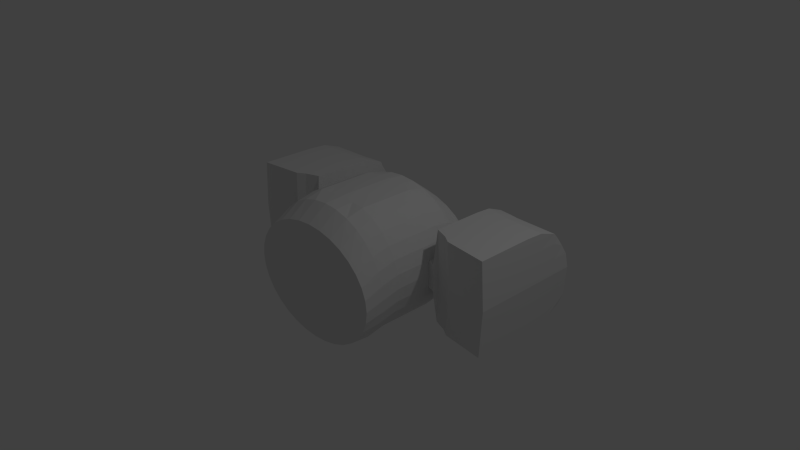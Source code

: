 # Source: armorTorso.blend  (saved by Blender 2.75.0; exported with 4.5.12 LTS)
import bpy
from mathutils import Matrix  # noqa: F401  (used for matrix-valued properties, if any)

bpy.ops.wm.read_factory_settings(use_empty=True)
scene = bpy.context.scene
scene.name = 'Scene'

# ---- collections
col_collection_1 = bpy.data.collections.new('Collection 1'); scene.collection.children.link(col_collection_1)

# ---- world
world_world = bpy.data.worlds.new('World'); scene.world = world_world
world_world.color = (0.05088, 0.05088, 0.05088)
world_world.use_sun_shadow = False
world_world.sun_shadow_jitter_overblur = 0.0
world_world.cycles.sampling_method = 'MANUAL'
world_world.cycles.sample_map_resolution = 256

# ---- cameras
cam_camera = bpy.data.cameras.new('Camera')
cam_camera.clip_end = 100.0
cam_camera.lens = 35.0
cam_camera.sensor_width = 32.0
cam_camera.sensor_height = 18.0
cam_camera.ortho_scale = 7.314
cam_camera.dof.focus_distance = 0.0
cam_camera.dof.aperture_fstop = 128.0

# ---- lights
light_lamp = bpy.data.lights.new('Lamp', 'POINT')
light_lamp.transmission_factor = 0.0
light_lamp.cutoff_distance = 30.0
light_lamp.energy = 100.0
light_lamp.shadow_buffer_clip_start = 1.001
light_lamp.shadow_soft_size = 0.1
light_lamp.shadow_maximum_resolution = 0.006
light_lamp.use_absolute_resolution = True
light_lamp.cycles.use_multiple_importance_sampling = False

# ---- meshes
me_cylinder = bpy.data.meshes.new('Cylinder')
me_cylinder.from_pydata([(0.0, -1.001, -0.7921), (0.0, 0.9987, -0.5853), (0.1951, -1.001, -0.7772), (0.1082, 0.9987, -0.5769), (0.3827, -1.001, -0.733), (0.2123, 0.9987, -0.5518), (0.5556, -1.001, -0.6611), (0.3082, 0.9987, -0.5111), (0.7071, -1.001, -0.5644), (0.3923, 0.9987, -0.4563), (0.8315, -1.001, -0.4466), (0.4612, 0.9987, -0.3895), (0.9239, -1.001, -0.3122), (0.5125, 0.9987, -0.3133), (0.9808, -1.001, -0.1663), (0.5441, 0.9987, -0.2306), (1.0, -1.001, -0.01466), (0.5547, 0.9987, -0.1447), (0.9808, -1.001, 0.137), (0.5441, 0.9987, -0.05869), (0.9239, -1.001, 0.2829), (0.5125, 0.9987, 0.02398), (0.8315, -1.001, 0.4173), (0.4612, 0.9987, 0.1002), (0.7071, -1.001, 0.5351), (0.3923, 0.9987, 0.1669), (0.5556, -1.001, 0.6318), (0.3082, 0.9987, 0.2217), (0.3827, -1.001, 0.7036), (0.2123, 0.9987, 0.2625), (0.1951, -1.001, 0.7479), (0.1082, 0.9987, 0.2875), (0.0, -1.001, 0.7628), (0.0, 0.9987, 0.296), (-0.1951, -1.001, 0.7479), (-0.1082, 0.9987, 0.2875), (-0.3827, -1.001, 0.7036), (-0.2123, 0.9987, 0.2625), (-0.5556, -1.001, 0.6318), (-0.3082, 0.9987, 0.2217), (-0.7071, -1.001, 0.5351), (-0.3923, 0.9987, 0.1669), (-0.8315, -1.001, 0.4173), (-0.4612, 0.9987, 0.1002), (-0.9239, -1.001, 0.2829), (-0.5125, 0.9987, 0.02398), (-0.9808, -1.001, 0.137), (-0.5441, 0.9987, -0.05869), (-1.0, -1.001, -0.01466), (-0.5547, 0.9987, -0.1447), (-0.9808, -1.001, -0.1663), (-0.5441, 0.9987, -0.2306), (-0.9239, -1.001, -0.3122), (-0.5125, 0.9987, -0.3133), (-0.8315, -1.001, -0.4466), (-0.4612, 0.9987, -0.3895), (-0.7071, -1.001, -0.5644), (-0.3923, 0.9987, -0.4563), (-0.5556, -1.001, -0.6611), (-0.3082, 0.9987, -0.5111), (-0.3827, -1.001, -0.733), (-0.2123, 0.9987, -0.5518), (-0.1951, -1.001, -0.7772), (-0.1082, 0.9987, -0.5769), (0.0, -0.7402, -0.8535), (0.0, -0.4902, -0.8054), (0.0, -0.2402, -0.8054), (0.0, 0.009817, -0.8054), (0.0, 0.2598, -0.8054), (0.0, 0.5098, -0.7434), (0.0, 0.7598, -0.7078), (0.1951, 0.7598, -0.6938), (0.1951, 0.5098, -0.7271), (0.1951, 0.2598, -0.7879), (0.1951, 0.009817, -0.7879), (0.1951, -0.2402, -0.7879), (0.1951, -0.4902, -0.7879), (0.1951, -0.7402, -0.8361), (0.3827, 0.7598, -0.6523), (0.3827, 0.5098, -0.6789), (0.3827, 0.2598, -0.7362), (0.3827, 0.009817, -0.7362), (0.3827, -0.2402, -0.7362), (0.3827, -0.4902, -0.7362), (0.3827, -0.7402, -0.7847), (0.5556, 0.7598, -0.5849), (0.5556, 0.5098, -0.6007), (0.5556, 0.2598, -0.6522), (0.5556, 0.009817, -0.6522), (0.5556, -0.2402, -0.6522), (0.5556, -0.4902, -0.6522), (0.5556, -0.7402, -0.7012), (0.7071, 0.7598, -0.4941), (0.7071, 0.5098, -0.4954), (0.7071, 0.2598, -0.5392), (0.7071, 0.009817, -0.5392), (0.7071, -0.2402, -0.5392), (0.7071, -0.4902, -0.5392), (0.7071, -0.7402, -0.5888), (0.8315, 0.7598, -0.3836), (0.8315, 0.5098, -0.3671), (0.8315, 0.2598, -0.4016), (0.8315, 0.009817, -0.4016), (0.8315, -0.2402, -0.4016), (0.8315, -0.4902, -0.4016), (0.8315, -0.7402, -0.4519), (0.9239, 0.7598, -0.2574), (0.9239, 0.5098, -0.2208), (0.9239, 0.2598, -0.2445), (0.9239, 0.009817, -0.2445), (0.9239, -0.2402, -0.2445), (0.9239, -0.4902, -0.2445), (0.9239, -0.7402, -0.2957), (0.9808, 0.7598, -0.1205), (0.9808, 0.5098, -0.06196), (0.9808, 0.2598, -0.07405), (0.9808, 0.009817, -0.07405), (0.9808, -0.2402, -0.07405), (0.9808, -0.4902, -0.07405), (0.9808, -0.7402, -0.1262), (1.0, 0.7598, 0.0218), (1.0, 0.5098, 0.1032), (1.0, 0.009817, 0.1032), (1.0, -0.2402, 0.1032), (1.0, -0.4902, 0.1032), (1.0, -0.7402, 0.05004), (0.9808, 0.7598, 0.1641), (0.9808, 0.5098, 0.2684), (0.9808, 0.2598, 0.2805), (0.9808, 0.009817, 0.2805), (0.9808, -0.2402, 0.2805), (0.9808, -0.4902, 0.2805), (0.9808, -0.7402, 0.2263), (0.9239, 0.7598, 0.301), (0.9239, 0.5098, 0.4272), (0.9239, 0.2598, 0.4509), (0.9239, 0.009817, 0.4509), (0.9239, -0.2402, 0.4509), (0.9239, -0.4902, 0.4509), (0.9239, -0.7402, 0.3958), (0.8315, 0.7598, 0.4272), (0.8315, 0.5098, 0.5735), (0.8315, 0.2598, 0.608), (0.8315, 0.009817, 0.608), (0.8315, -0.2402, 0.608), (0.8315, -0.4902, 0.608), (0.8315, -0.7402, 0.552), (0.7071, 0.7598, 0.5377), (0.7071, 0.5098, 0.7018), (0.7071, 0.2598, 0.7457), (0.7071, 0.009817, 0.7457), (0.7071, -0.2402, 0.7457), (0.7071, -0.4902, 0.7457), (0.7071, -0.7402, 0.6889), (0.5556, 0.7598, 0.6285), (0.5556, 0.5098, 0.8071), (0.5556, 0.2598, 0.8586), (0.5556, 0.009817, 0.8586), (0.5556, -0.2402, 0.8586), (0.5556, -0.4902, 0.8586), (0.5556, -0.7402, 0.8013), (0.3827, 0.7598, 0.6959), (0.3827, 0.5098, 0.8853), (0.3827, 0.2598, 0.9426), (0.3827, 0.009817, 0.9426), (0.3827, -0.2402, 0.9426), (0.3827, -0.4902, 0.9426), (0.3827, -0.7402, 0.8848), (0.1951, 0.7598, 0.7374), (0.1951, 0.5098, 0.9335), (0.1951, 0.2598, 0.9609), (0.1951, 0.009817, 0.9609), (0.1951, -0.2402, 0.9609), (0.1951, -0.4902, 0.9543), (0.1951, -0.7402, 0.9362), (0.0, 0.7598, 0.7514), (0.0, 0.5098, 0.9498), (0.0, 0.2598, 0.9784), (0.0, 0.009817, 0.9784), (0.0, -0.2402, 0.9784), (0.0, -0.4902, 0.9717), (0.0, -0.7402, 0.9536), (-0.1951, 0.7598, 0.7374), (-0.1951, 0.5098, 0.9335), (-0.1951, 0.2598, 0.9609), (-0.1951, 0.009817, 0.9609), (-0.1951, -0.2402, 0.9609), (-0.1951, -0.4902, 0.9543), (-0.1951, -0.7402, 0.9362), (-0.3827, 0.7598, 0.6959), (-0.3827, 0.5098, 0.8853), (-0.3827, 0.2598, 0.9426), (-0.3827, 0.009817, 0.9426), (-0.3827, -0.2402, 0.9426), (-0.3827, -0.4902, 0.9426), (-0.3827, -0.7402, 0.8848), (-0.5556, 0.7598, 0.6285), (-0.5556, 0.5098, 0.8071), (-0.5556, 0.2598, 0.8586), (-0.5556, 0.009817, 0.8586), (-0.5556, -0.2402, 0.8586), (-0.5556, -0.4902, 0.8586), (-0.5556, -0.7402, 0.8013), (-0.7071, 0.7598, 0.5377), (-0.7071, 0.5098, 0.7018), (-0.7071, 0.2598, 0.7457), (-0.7071, 0.009817, 0.7457), (-0.7071, -0.2402, 0.7457), (-0.7071, -0.4902, 0.7457), (-0.7071, -0.7402, 0.6889), (-0.8315, 0.7598, 0.4272), (-0.8315, 0.5098, 0.5735), (-0.8315, 0.2598, 0.608), (-0.8315, 0.009817, 0.608), (-0.8315, -0.2402, 0.608), (-0.8315, -0.4902, 0.608), (-0.8315, -0.7402, 0.552), (-0.9239, 0.7598, 0.301), (-0.9239, 0.5098, 0.4272), (-0.9239, 0.2598, 0.4509), (-0.9239, 0.009817, 0.4509), (-0.9239, -0.2402, 0.4509), (-0.9239, -0.4902, 0.4509), (-0.9239, -0.7402, 0.3958), (-0.9808, 0.7598, 0.1641), (-0.9808, 0.5098, 0.2684), (-0.9808, 0.2598, 0.2805), (-0.9808, 0.009817, 0.2805), (-0.9808, -0.2402, 0.2805), (-0.9808, -0.4902, 0.2805), (-0.9808, -0.7402, 0.2263), (-1.0, 0.7598, 0.0218), (-1.0, 0.5098, 0.1032), (-1.0, 0.009817, 0.1032), (-1.0, -0.2402, 0.1032), (-1.0, -0.4902, 0.1032), (-1.0, -0.7402, 0.05004), (-0.9808, 0.7598, -0.1205), (-0.9808, 0.5098, -0.06196), (-0.9808, 0.2598, -0.07405), (-0.9808, 0.009817, -0.07405), (-0.9808, -0.2402, -0.07405), (-0.9808, -0.4902, -0.07405), (-0.9808, -0.7402, -0.1262), (-0.9239, 0.7598, -0.2574), (-0.9239, 0.5098, -0.2208), (-0.9239, 0.2598, -0.2445), (-0.9239, 0.009817, -0.2445), (-0.9239, -0.2402, -0.2445), (-0.9239, -0.4902, -0.2445), (-0.9239, -0.7402, -0.2957), (-0.8315, 0.7598, -0.3836), (-0.8315, 0.5098, -0.3671), (-0.8315, 0.2598, -0.4016), (-0.8315, 0.009817, -0.4016), (-0.8315, -0.2402, -0.4016), (-0.8315, -0.4902, -0.4016), (-0.8315, -0.7402, -0.4519), (-0.7071, 0.7598, -0.4941), (-0.7071, 0.5098, -0.4954), (-0.7071, 0.2598, -0.5392), (-0.7071, 0.009817, -0.5392), (-0.7071, -0.2402, -0.5392), (-0.7071, -0.4902, -0.5392), (-0.7071, -0.7402, -0.5888), (-0.5556, 0.7598, -0.5849), (-0.5556, 0.5098, -0.6007), (-0.5556, 0.2598, -0.6522), (-0.5556, 0.009817, -0.6522), (-0.5556, -0.2402, -0.6522), (-0.5556, -0.4902, -0.6522), (-0.5556, -0.7402, -0.7012), (-0.3827, 0.7598, -0.6523), (-0.3827, 0.5098, -0.6789), (-0.3827, 0.2598, -0.7362), (-0.3827, 0.009817, -0.7362), (-0.3827, -0.2402, -0.7362), (-0.3827, -0.4902, -0.7362), (-0.3827, -0.7402, -0.7847), (-0.1951, 0.7598, -0.6938), (-0.1951, 0.5098, -0.7271), (-0.1951, 0.2598, -0.7879), (-0.1951, 0.009817, -0.7879), (-0.1951, -0.2402, -0.7879), (-0.1951, -0.4902, -0.7879), (-0.1951, -0.7402, -0.8361), (-0.01686, -0.1096, 1.003), (0.07868, -0.1133, 0.992), (0.9808, 0.5098, -0.06196), (0.9808, 0.2598, -0.07405), (0.9808, 0.009817, -0.07405), (1.0, 0.5098, 0.1032), (1.0, 0.009817, 0.1032), (0.9808, 0.5098, 0.2684), (0.9808, 0.2598, 0.2805), (0.9808, 0.009817, 0.2805), (-0.9808, 0.5098, 0.2684), (-0.9808, 0.2598, 0.2805), (-0.9808, 0.009817, 0.2805), (-1.0, 0.5098, 0.1032), (-1.0, 0.009817, 0.1032), (-0.9808, 0.5098, -0.06196), (-0.9808, 0.2598, -0.07405), (-0.9808, 0.009817, -0.07405), (1.996, 1.28, -0.4064), (1.996, 0.5898, -0.5242), (1.996, -0.1819, -0.5212), (2.036, 1.36, 0.1038), (2.036, 0.5882, 0.1068), (2.036, -0.1836, 0.1098), (1.996, 1.166, 0.5543), (1.996, 0.5865, 0.7378), (1.996, -0.1852, 0.7408), (-1.996, 1.166, 0.5543), (-1.996, 0.5865, 0.7378), (-1.996, -0.1852, 0.7408), (-2.036, 1.36, 0.1038), (-2.036, 0.5882, 0.1068), (-2.036, -0.1836, 0.1098), (-1.996, 1.28, -0.4064), (-1.996, 0.5898, -0.5242), (-1.996, -0.1819, -0.5212), (-1.408, 1.171, 0.5544), (-1.301, 1.176, 0.5545), (-1.114, 1.181, 0.5546), (-1.088, 0.5078, 0.2683), (-1.109, 0.5078, 0.1032), (-1.138, 1.375, 0.1041), (-1.327, 1.37, 0.104), (-1.436, 1.365, 0.1039), (-1.408, 0.6246, 0.7378), (-1.301, 0.6628, 0.7377), (-1.114, 0.7009, 0.7377), (-1.088, 0.2441, 0.2804), (-1.408, -0.114, 0.7407), (-1.301, -0.04269, 0.7405), (-1.114, 0.0286, 0.7403), (-1.088, -0.01959, 0.2804), (-1.088, 0.2441, -0.07408), (-1.114, 0.7042, -0.5243), (-1.301, 0.6661, -0.5243), (-1.408, 0.628, -0.5242), (-1.408, 1.285, -0.4063), (-1.301, 1.29, -0.4062), (-1.114, 1.295, -0.4062), (-1.088, 0.5078, -0.06198), (-1.088, -0.01959, -0.07408), (-1.114, 0.03194, -0.5217), (-1.301, -0.03934, -0.5216), (-1.408, -0.1106, -0.5214), (-1.109, -0.01959, 0.1032), (-1.138, 0.03027, 0.1093), (-1.327, -0.04101, 0.1095), (-1.436, -0.1123, 0.1096), (1.408, 1.171, 0.5544), (1.301, 1.176, 0.5545), (1.114, 1.181, 0.5546), (1.088, 0.5078, 0.2683), (1.088, 0.2441, 0.2804), (1.114, 0.7009, 0.7377), (1.301, 0.6628, 0.7377), (1.408, 0.6246, 0.7378), (1.109, -0.01959, 0.1032), (1.138, 0.03027, 0.1093), (1.327, -0.04101, 0.1095), (1.436, -0.1123, 0.1096), (1.408, -0.114, 0.7407), (1.301, -0.04269, 0.7405), (1.114, 0.0286, 0.7403), (1.088, -0.01959, 0.2804), (1.436, 1.365, 0.1039), (1.327, 1.37, 0.104), (1.138, 1.375, 0.1041), (1.109, 0.5078, 0.1032), (1.088, -0.01959, -0.07408), (1.114, 0.03194, -0.5217), (1.301, -0.03934, -0.5216), (1.408, -0.1106, -0.5214), (1.408, 1.285, -0.4063), (1.301, 1.29, -0.4062), (1.114, 1.295, -0.4062), (1.088, 0.5078, -0.06198), (1.408, 0.628, -0.5242), (1.301, 0.6661, -0.5243), (1.114, 0.7042, -0.5243), (1.088, 0.2441, -0.07408), (0.0, 0.09315, -0.8054), (0.0, 0.1765, -0.8054), (0.1951, 0.1765, -0.7879), (0.1951, 0.09315, -0.7879), (0.3827, 0.1765, -0.7362), (0.3827, 0.09315, -0.7362), (0.5556, 0.1765, -0.6522), (0.5556, 0.09315, -0.6522), (0.7071, 0.1765, -0.5392), (0.7071, 0.09315, -0.5392), (0.8315, 0.1765, -0.4016), (0.8315, 0.09315, -0.4016), (0.9239, 0.1765, -0.2445), (0.9239, 0.09315, -0.2445), (0.9808, 0.1765, -0.07405), (0.9808, 0.09315, -0.07405), (0.9808, 0.1765, 0.2805), (0.9808, 0.09315, 0.2805), (0.9239, 0.1765, 0.4509), (0.9239, 0.09315, 0.4509), (0.8315, 0.1765, 0.608), (0.8315, 0.09315, 0.608), (0.7071, 0.1765, 0.7457), (0.7071, 0.09315, 0.7457), (0.5556, 0.1765, 0.8586), (0.5556, 0.09315, 0.8586), (0.3827, 0.1765, 0.9426), (0.3827, 0.09315, 0.9426), (0.1951, 0.1765, 0.9609), (0.1951, 0.09315, 0.9609), (0.0, 0.1765, 0.9784), (0.0, 0.09315, 0.9784), (-0.1951, 0.1765, 0.9609), (-0.1951, 0.09315, 0.9609), (-0.3827, 0.1765, 0.9426), (-0.3827, 0.09315, 0.9426), (-0.5556, 0.1765, 0.8586), (-0.5556, 0.09315, 0.8586), (-0.7071, 0.1765, 0.7457), (-0.7071, 0.09315, 0.7457), (-0.8315, 0.1765, 0.608), (-0.8315, 0.09315, 0.608), (-0.9239, 0.1765, 0.4509), (-0.9239, 0.09315, 0.4509), (-0.9808, 0.1765, 0.2805), (-0.9808, 0.09315, 0.2805), (-0.9808, 0.1765, -0.07405), (-0.9808, 0.09315, -0.07405), (-0.9239, 0.1765, -0.2445), (-0.9239, 0.09315, -0.2445), (-0.8315, 0.1765, -0.4016), (-0.8315, 0.09315, -0.4016), (-0.7071, 0.1765, -0.5392), (-0.7071, 0.09315, -0.5392), (-0.5556, 0.1765, -0.6522), (-0.5556, 0.09315, -0.6522), (-0.3827, 0.1765, -0.7362), (-0.3827, 0.09315, -0.7362), (-0.1951, 0.1765, -0.7879), (-0.1951, 0.09315, -0.7879), (0.9808, 0.1765, -0.07405), (0.9808, 0.09315, -0.07405), (0.9808, 0.1765, 0.2805), (0.9808, 0.09315, 0.2805), (-0.9808, 0.1765, 0.2805), (-0.9808, 0.09315, 0.2805), (-0.9808, 0.1765, -0.07405), (-0.9808, 0.09315, -0.07405), (1.996, 0.3326, -0.5232), (1.996, 0.07535, -0.5222), (2.036, 0.3309, 0.1078), (2.036, 0.07367, 0.1088), (1.996, 0.3293, 0.7388), (1.996, 0.072, 0.7398), (-1.996, 0.3293, 0.7388), (-1.996, 0.072, 0.7398), (-2.036, 0.3309, 0.1078), (-2.036, 0.07367, 0.1088), (-1.996, 0.3326, -0.5232), (-1.996, 0.07535, -0.5222), (-1.088, 0.0683, -0.07408), (-1.088, 0.1562, -0.07408), (-1.114, 0.256, -0.5226), (-1.114, 0.4801, -0.5235), (-1.301, 0.1958, -0.5225), (-1.301, 0.4309, -0.5234), (-1.408, 0.1356, -0.5223), (-1.408, 0.3818, -0.5233), (-1.088, 0.1562, 0.2804), (-1.088, 0.0683, 0.2804), (-1.114, 0.4768, 0.7386), (-1.114, 0.2527, 0.7394), (-1.301, 0.4276, 0.7387), (-1.301, 0.1925, 0.7396), (-1.408, 0.3784, 0.7387), (-1.408, 0.1322, 0.7397), (1.088, 0.1562, -0.07408), (1.088, 0.0683, -0.07408), (1.114, 0.4801, -0.5235), (1.114, 0.256, -0.5226), (1.301, 0.4309, -0.5234), (1.301, 0.1958, -0.5225), (1.408, 0.3818, -0.5233), (1.408, 0.1356, -0.5223), (1.088, 0.0683, 0.2804), (1.088, 0.1562, 0.2804), (1.114, 0.2527, 0.7394), (1.114, 0.4768, 0.7386), (1.301, 0.1925, 0.7396), (1.301, 0.4276, 0.7387), (1.408, 0.1322, 0.7397), (1.408, 0.3784, 0.7387), (0.0, 0.3428, -0.7848), (0.0, 0.4261, -0.7641), (0.1951, 0.4261, -0.7475), (0.1951, 0.3428, -0.7677), (0.3827, 0.4261, -0.6981), (0.3827, 0.3428, -0.7172), (0.5556, 0.4261, -0.6179), (0.5556, 0.3428, -0.6351), (0.7071, 0.4261, -0.5101), (0.7071, 0.3428, -0.5247), (0.8315, 0.4261, -0.3787), (0.8315, 0.3428, -0.3901), (0.9239, 0.4261, -0.2287), (0.9239, 0.3428, -0.2366), (0.9808, 0.4261, -0.066), (0.9808, 0.3428, -0.07004), (0.9808, 0.4261, 0.2724), (0.9808, 0.3428, 0.2764), (0.9239, 0.4261, 0.4351), (0.9239, 0.3428, 0.443), (0.8315, 0.4261, 0.5851), (0.8315, 0.3428, 0.5965), (0.7071, 0.4261, 0.7165), (0.7071, 0.3428, 0.7311), (0.5556, 0.4261, 0.8244), (0.5556, 0.3428, 0.8415), (0.3827, 0.4261, 0.9045), (0.3827, 0.3428, 0.9236), (0.1951, 0.4261, 0.9427), (0.1951, 0.3428, 0.9518), (0.0, 0.4261, 0.9593), (0.0, 0.3428, 0.9689), (-0.1951, 0.4261, 0.9427), (-0.1951, 0.3428, 0.9518), (-0.3827, 0.4261, 0.9045), (-0.3827, 0.3428, 0.9236), (-0.5556, 0.4261, 0.8244), (-0.5556, 0.3428, 0.8415), (-0.7071, 0.4261, 0.7165), (-0.7071, 0.3428, 0.7311), (-0.8315, 0.4261, 0.5851), (-0.8315, 0.3428, 0.5965), (-0.9239, 0.4261, 0.4351), (-0.9239, 0.3428, 0.443), (-0.9808, 0.4261, 0.2724), (-0.9808, 0.3428, 0.2764), (-0.9808, 0.4261, -0.066), (-0.9808, 0.3428, -0.07004), (-0.9239, 0.4261, -0.2287), (-0.9239, 0.3428, -0.2366), (-0.8315, 0.4261, -0.3787), (-0.8315, 0.3428, -0.3901), (-0.7071, 0.4261, -0.5101), (-0.7071, 0.3428, -0.5247), (-0.5556, 0.4261, -0.6179), (-0.5556, 0.3428, -0.6351), (-0.3827, 0.4261, -0.6981), (-0.3827, 0.3428, -0.7172), (-0.1951, 0.4261, -0.7475), (-0.1951, 0.3428, -0.7677), (0.9808, 0.4261, -0.066), (0.9808, 0.3428, -0.07004), (0.9808, 0.4261, 0.2724), (0.9808, 0.3428, 0.2764), (-0.9808, 0.4261, 0.2724), (-0.9808, 0.3428, 0.2764), (-0.9808, 0.4261, -0.066), (-0.9808, 0.3428, -0.07004), (1.996, 1.103, -0.4976), (1.996, 0.846, -0.5109), (2.036, 1.102, 0.1048), (2.036, 0.8443, 0.1058), (1.996, 1.101, 0.6292), (1.996, 0.8427, 0.7226), (-1.996, 1.101, 0.6292), (-1.996, 0.8427, 0.7226), (-2.036, 1.102, 0.1048), (-2.036, 0.8443, 0.1058), (-1.996, 1.103, -0.4976), (-1.996, 0.846, -0.5109), (-1.088, 0.3316, -0.07006), (-1.088, 0.4195, -0.06603), (-1.114, 0.9273, -0.5109), (-1.114, 1.151, -0.4974), (-1.301, 0.9002, -0.5109), (-1.301, 1.135, -0.4975), (-1.408, 0.8731, -0.5109), (-1.408, 1.119, -0.4975), (-1.088, 0.4195, 0.2724), (-1.088, 0.3316, 0.2764), (-1.114, 1.149, 0.6293), (-1.114, 0.9241, 0.7225), (-1.301, 1.133, 0.6293), (-1.301, 0.8969, 0.7225), (-1.408, 1.117, 0.6293), (-1.408, 0.8698, 0.7225), (1.088, 0.4195, -0.06603), (1.088, 0.3316, -0.07006), (1.114, 1.151, -0.4974), (1.114, 0.9273, -0.5109), (1.301, 1.135, -0.4975), (1.301, 0.9002, -0.5109), (1.408, 1.119, -0.4975), (1.408, 0.8731, -0.5109), (1.088, 0.3316, 0.2764), (1.088, 0.4195, 0.2724), (1.114, 0.9241, 0.7225), (1.114, 1.149, 0.6293), (1.301, 0.8969, 0.7225), (1.301, 1.133, 0.6293), (1.408, 0.8698, 0.7225), (1.408, 1.117, 0.6293), (-0.9872, -1.001, 0.08646), (-0.9936, -1.001, 0.0359), (-0.9872, -0.7402, 0.1676), (-0.9936, -0.7402, 0.1088), (-0.9872, -0.4902, 0.2214), (-0.9936, -0.4902, 0.1623), (-0.9872, -0.2402, 0.2214), (-0.9936, -0.2402, 0.1623), (-0.9872, 0.009817, 0.2214), (-0.9936, 0.009817, 0.1623), (-0.9872, 0.5098, 0.2133), (-0.9936, 0.5098, 0.1583), (-0.9872, 0.009817, 0.2214), (-0.9936, 0.009817, 0.1623), (-0.9872, 0.5098, 0.2133), (-0.9936, 0.5098, 0.1583), (-2.009, -0.1847, 0.5305), (-2.022, -0.1841, 0.3202), (-2.009, 0.5871, 0.5275), (-2.022, 0.5876, 0.3172), (-2.009, 1.251, 0.4257), (-2.022, 1.324, 0.2995), (-1.095, -0.01959, 0.2213), (-1.102, -0.01959, 0.1623), (-1.122, 0.02915, 0.53), (-1.13, 0.02971, 0.3196), (-1.31, -0.04213, 0.5301), (-1.318, -0.04157, 0.3198), (-1.417, -0.1134, 0.5303), (-1.426, -0.1129, 0.32), (-1.102, 0.5078, 0.1582), (-1.095, 0.5078, 0.2133), (-1.13, 1.339, 0.2998), (-1.122, 1.266, 0.4259), (-1.318, 1.334, 0.2997), (-1.31, 1.261, 0.4259), (-1.426, 1.329, 0.2996), (-1.417, 1.256, 0.4258), (-2.009, 0.07256, 0.5295), (-2.022, 0.07312, 0.3192), (-2.009, 0.3298, 0.5285), (-2.022, 0.3304, 0.3182), (-2.009, 0.8433, 0.517), (-2.022, 0.8438, 0.3114), (-2.009, 1.101, 0.5064), (-2.022, 1.101, 0.3056), (-0.9936, -1.001, -0.06528), (-0.9872, -1.001, -0.1158), (-0.9936, -0.7402, -0.008781), (-0.9872, -0.7402, -0.06754), (-0.9936, -0.4902, 0.04405), (-0.9872, -0.4902, -0.01504), (-0.9936, -0.2402, 0.04405), (-0.9872, -0.2402, -0.01504), (-0.9936, 0.009817, 0.04405), (-0.9872, 0.009817, -0.01504), (-0.9936, 0.5098, 0.04808), (-0.9872, 0.5098, -0.006968), (-0.9936, 0.009817, 0.04405), (-0.9872, 0.009817, -0.01504), (-0.9936, 0.5098, 0.04808), (-0.9872, 0.5098, -0.006968), (-2.022, -0.183, -0.1008), (-2.009, -0.1825, -0.3111), (-2.022, 0.5887, -0.1038), (-2.009, 0.5893, -0.3141), (-2.022, 1.36, -0.0924), (-2.009, 1.361, -0.2884), (-1.095, 0.5078, -0.006996), (-1.102, 0.5078, 0.04806), (-1.122, 1.376, -0.2881), (-1.13, 1.375, -0.09216), (-1.31, 1.371, -0.2882), (-1.318, 1.37, -0.09224), (-1.417, 1.366, -0.2883), (-1.426, 1.365, -0.09232), (-1.102, -0.01959, 0.04402), (-1.095, -0.01959, -0.01506), (-1.13, 0.03082, -0.1013), (-1.122, 0.03138, -0.3116), (-1.318, -0.04046, -0.1011), (-1.31, -0.0399, -0.3115), (-1.426, -0.1117, -0.1009), (-1.417, -0.1112, -0.3113), (-2.022, 0.07423, -0.1018), (-2.009, 0.07479, -0.3121), (-2.022, 0.3315, -0.1028), (-2.009, 0.332, -0.3131), (-2.022, 0.8449, -0.09999), (-2.009, 0.8454, -0.3056), (-2.022, 1.102, -0.0962), (-2.009, 1.103, -0.297), (0.9872, -1.001, -0.1158), (0.9936, -1.001, -0.06528), (0.9872, -0.7402, -0.06754), (0.9936, -0.7402, -0.008781), (0.9872, -0.4902, -0.01504), (0.9936, -0.4902, 0.04405), (0.9872, -0.2402, -0.01504), (0.9936, -0.2402, 0.04405), (0.9872, 0.009817, -0.01504), (0.9936, 0.009817, 0.04405), (0.9872, 0.5098, -0.006968), (0.9936, 0.5098, 0.04808), (0.9872, 0.009817, -0.01504), (0.9936, 0.009817, 0.04405), (0.9872, 0.5098, -0.006968), (0.9936, 0.5098, 0.04808), (2.009, -0.1825, -0.3111), (2.022, -0.183, -0.1008), (2.009, 0.5893, -0.3141), (2.022, 0.5887, -0.1038), (2.009, 1.361, -0.2884), (2.022, 1.36, -0.0924), (1.102, 0.5078, 0.04806), (1.095, 0.5078, -0.006996), (1.13, 1.375, -0.09216), (1.122, 1.376, -0.2881), (1.318, 1.37, -0.09224), (1.31, 1.371, -0.2882), (1.426, 1.365, -0.09232), (1.417, 1.366, -0.2883), (1.095, -0.01959, -0.01506), (1.102, -0.01959, 0.04402), (1.122, 0.03138, -0.3116), (1.13, 0.03082, -0.1013), (1.31, -0.0399, -0.3115), (1.318, -0.04046, -0.1011), (1.417, -0.1112, -0.3113), (1.426, -0.1117, -0.1009), (2.009, 0.07479, -0.3121), (2.022, 0.07423, -0.1018), (2.009, 0.332, -0.3131), (2.022, 0.3315, -0.1028), (2.009, 0.8454, -0.3056), (2.022, 0.8449, -0.09999), (2.009, 1.103, -0.297), (2.022, 1.102, -0.0962), (0.9936, -1.001, 0.0359), (0.9872, -1.001, 0.08646), (0.9936, -0.7402, 0.1088), (0.9872, -0.7402, 0.1676), (0.9936, -0.4902, 0.1623), (0.9872, -0.4902, 0.2214), (0.9936, -0.2402, 0.1623), (0.9872, -0.2402, 0.2214), (0.9936, 0.009817, 0.1623), (0.9872, 0.009817, 0.2214), (0.9936, 0.5098, 0.1583), (0.9872, 0.5098, 0.2133), (0.9936, 0.009817, 0.1623), (0.9872, 0.009817, 0.2214), (0.9936, 0.5098, 0.1583), (0.9872, 0.5098, 0.2133), (2.022, -0.1841, 0.3202), (2.009, -0.1847, 0.5305), (2.022, 0.5876, 0.3172), (2.009, 0.5871, 0.5275), (2.022, 1.324, 0.2995), (2.009, 1.251, 0.4257), (1.102, -0.01959, 0.1623), (1.095, -0.01959, 0.2213), (1.13, 0.02971, 0.3196), (1.122, 0.02915, 0.53), (1.318, -0.04157, 0.3198), (1.31, -0.04213, 0.5301), (1.426, -0.1129, 0.32), (1.417, -0.1134, 0.5303), (1.095, 0.5078, 0.2133), (1.102, 0.5078, 0.1582), (1.122, 1.266, 0.4259), (1.13, 1.339, 0.2998), (1.31, 1.261, 0.4259), (1.318, 1.334, 0.2997), (1.417, 1.256, 0.4258), (1.426, 1.329, 0.2996), (2.022, 0.07312, 0.3192), (2.009, 0.07256, 0.5295), (2.022, 0.3304, 0.3182), (2.009, 0.3298, 0.5285), (2.022, 0.8438, 0.3114), (2.009, 0.8433, 0.517), (2.022, 1.101, 0.3056), (2.009, 1.101, 0.5064)], [(120, 291), (231, 299)], [(70, 1, 3, 71), (71, 3, 5, 78), (78, 5, 7, 85), (85, 7, 9, 92), (92, 9, 11, 99), (99, 11, 13, 106), (106, 13, 15, 113), (113, 15, 17, 120), (120, 17, 19, 126), (126, 19, 21, 133), (133, 21, 23, 140), (140, 23, 25, 147), (147, 25, 27, 154), (154, 27, 29, 161), (161, 29, 31, 168), (168, 31, 33, 175), (175, 33, 35, 182), (182, 35, 37, 189), (189, 37, 39, 196), (196, 39, 41, 203), (203, 41, 43, 210), (210, 43, 45, 217), (217, 45, 47, 224), (224, 47, 49, 231), (231, 49, 51, 237), (237, 51, 53, 244), (244, 53, 55, 251), (251, 55, 57, 258), (258, 57, 59, 265), (265, 59, 61, 272), (3, 1, 63, 61, 59, 57, 55, 53, 51, 49, 47, 45, 43, 41, 39, 37, 35, 33, 31, 29, 27, 25, 23, 21, 19, 17, 15, 13, 11, 9, 7, 5), (279, 63, 1, 70), (272, 61, 63, 279), (0, 2, 4, 6, 8, 10, 12, 14, 702, 703, 16, 748, 749, 18, 20, 22, 24, 26, 28, 30, 32, 34, 36, 38, 40, 42, 44, 46, 610, 611, 48, 656, 657, 50, 52, 54, 56, 58, 60, 62), (60, 278, 285, 62), (278, 277, 284, 285), (277, 276, 283, 284), (276, 275, 282, 283), (442, 274, 281, 444), (554, 273, 280, 556), (273, 272, 279, 280), (62, 285, 64, 0), (285, 284, 65, 64), (284, 283, 66, 65), (283, 282, 67, 66), (444, 281, 68, 387), (556, 280, 69, 499), (280, 279, 70, 69), (58, 271, 278, 60), (271, 270, 277, 278), (270, 269, 276, 277), (269, 268, 275, 276), (440, 267, 274, 442), (552, 266, 273, 554), (266, 265, 272, 273), (56, 264, 271, 58), (264, 263, 270, 271), (263, 262, 269, 270), (262, 261, 268, 269), (438, 260, 267, 440), (550, 259, 266, 552), (259, 258, 265, 266), (54, 257, 264, 56), (257, 256, 263, 264), (256, 255, 262, 263), (255, 254, 261, 262), (436, 253, 260, 438), (548, 252, 259, 550), (252, 251, 258, 259), (52, 250, 257, 54), (250, 249, 256, 257), (249, 248, 255, 256), (248, 247, 254, 255), (434, 246, 253, 436), (546, 245, 252, 548), (245, 244, 251, 252), (50, 243, 250, 52), (243, 242, 249, 250), (242, 241, 248, 249), (241, 240, 247, 248), (432, 239, 246, 434), (544, 238, 245, 546), (238, 237, 244, 245), (657, 659, 243, 50), (659, 661, 242, 243), (661, 663, 241, 242), (663, 665, 240, 241), (756, 122, 292, 760), (710, 116, 290, 714), (784, 354, 310, 769), (611, 613, 236, 48), (613, 615, 235, 236), (615, 617, 234, 235), (617, 619, 233, 234), (664, 233, 300, 668), (618, 227, 298, 622), (592, 322, 313, 572), (44, 223, 230, 46), (223, 222, 229, 230), (222, 221, 228, 229), (221, 220, 227, 228), (428, 219, 226, 430), (540, 218, 225, 542), (218, 217, 224, 225), (42, 216, 223, 44), (216, 215, 222, 223), (215, 214, 221, 222), (214, 213, 220, 221), (426, 212, 219, 428), (538, 211, 218, 540), (211, 210, 217, 218), (40, 209, 216, 42), (209, 208, 215, 216), (208, 207, 214, 215), (207, 206, 213, 214), (424, 205, 212, 426), (536, 204, 211, 538), (204, 203, 210, 211), (38, 202, 209, 40), (202, 201, 208, 209), (201, 200, 207, 208), (200, 199, 206, 207), (422, 198, 205, 424), (534, 197, 204, 536), (197, 196, 203, 204), (36, 195, 202, 38), (195, 194, 201, 202), (194, 193, 200, 201), (193, 192, 199, 200), (420, 191, 198, 422), (532, 190, 197, 534), (190, 189, 196, 197), (34, 188, 195, 36), (188, 187, 194, 195), (187, 186, 193, 194), (186, 185, 192, 193), (418, 184, 191, 420), (530, 183, 190, 532), (183, 182, 189, 190), (32, 181, 188, 34), (181, 180, 187, 188), (180, 179, 186, 187), (179, 178, 185, 186), (416, 177, 184, 418), (528, 176, 183, 530), (176, 175, 182, 183), (30, 174, 181, 32), (174, 173, 180, 181), (173, 172, 179, 180), (172, 171, 178, 179), (414, 170, 177, 416), (526, 169, 176, 528), (169, 168, 175, 176), (28, 167, 174, 30), (167, 166, 173, 174), (166, 165, 172, 173), (165, 164, 171, 172), (412, 163, 170, 414), (524, 162, 169, 526), (162, 161, 168, 169), (26, 160, 167, 28), (160, 159, 166, 167), (159, 158, 165, 166), (158, 157, 164, 165), (410, 156, 163, 412), (522, 155, 162, 524), (155, 154, 161, 162), (24, 153, 160, 26), (153, 152, 159, 160), (152, 151, 158, 159), (151, 150, 157, 158), (408, 149, 156, 410), (520, 148, 155, 522), (148, 147, 154, 155), (22, 146, 153, 24), (146, 145, 152, 153), (145, 144, 151, 152), (144, 143, 150, 151), (406, 142, 149, 408), (518, 141, 148, 520), (141, 140, 147, 148), (20, 139, 146, 22), (139, 138, 145, 146), (138, 137, 144, 145), (137, 136, 143, 144), (404, 135, 142, 406), (516, 134, 141, 518), (134, 133, 140, 141), (18, 132, 139, 20), (132, 131, 138, 139), (131, 130, 137, 138), (130, 129, 136, 137), (402, 128, 135, 404), (514, 127, 134, 516), (127, 126, 133, 134), (749, 751, 132, 18), (751, 753, 131, 132), (753, 755, 130, 131), (755, 757, 129, 130), (430, 226, 297, 450), (433, 240, 303, 453), (703, 705, 125, 16), (705, 707, 124, 125), (707, 709, 123, 124), (709, 711, 122, 123), (400, 115, 289, 446), (542, 225, 296, 562), (496, 366, 312, 459), (12, 112, 119, 14), (112, 111, 118, 119), (111, 110, 117, 118), (110, 109, 116, 117), (398, 108, 115, 400), (510, 107, 114, 512), (107, 106, 113, 114), (10, 105, 112, 12), (105, 104, 111, 112), (104, 103, 110, 111), (103, 102, 109, 110), (396, 101, 108, 398), (508, 100, 107, 510), (100, 99, 106, 107), (8, 98, 105, 10), (98, 97, 104, 105), (97, 96, 103, 104), (96, 95, 102, 103), (394, 94, 101, 396), (506, 93, 100, 508), (93, 92, 99, 100), (6, 91, 98, 8), (91, 90, 97, 98), (90, 89, 96, 97), (89, 88, 95, 96), (392, 87, 94, 394), (504, 86, 93, 506), (86, 85, 92, 93), (4, 84, 91, 6), (84, 83, 90, 91), (83, 82, 89, 90), (82, 81, 88, 89), (390, 80, 87, 392), (502, 79, 86, 504), (79, 78, 85, 86), (2, 77, 84, 4), (77, 76, 83, 84), (76, 75, 82, 83), (75, 74, 81, 82), (388, 73, 80, 390), (500, 72, 79, 502), (72, 71, 78, 79), (0, 64, 77, 2), (64, 65, 76, 77), (65, 66, 75, 76), (66, 67, 74, 75), (387, 68, 73, 388), (499, 69, 72, 500), (69, 70, 71, 72), (776, 365, 309, 764), (225, 224, 231, 237, 238, 667, 666, 232, 621, 620), (608, 361, 311, 571), (646, 329, 316, 631), (621, 232, 299, 625), (667, 238, 301, 671), (713, 121, 291, 717), (759, 127, 293, 763), (515, 128, 294, 561), (512, 114, 288, 558), (403, 129, 295, 449), (545, 239, 302, 565), (697, 675, 320, 464), (701, 677, 319, 576), (651, 629, 317, 462), (655, 631, 316, 574), (789, 767, 311, 458), (793, 769, 310, 570), (743, 721, 308, 456), (747, 723, 307, 568), (480, 330, 314, 460), (738, 377, 306, 718), (113, 120, 126, 127, 759, 758, 121, 713, 712, 114), (730, 370, 307, 723), (584, 341, 320, 577), (472, 349, 321, 465), (692, 353, 318, 672), (600, 378, 304, 566), (684, 342, 319, 677), (488, 382, 305, 454), (638, 334, 315, 626), (622, 298, 337, 632), (632, 337, 336, 634), (634, 336, 335, 636), (636, 335, 334, 638), (671, 301, 345, 678), (678, 345, 344, 680), (680, 344, 343, 682), (682, 343, 342, 684), (668, 300, 350, 686), (686, 350, 351, 688), (688, 351, 352, 690), (690, 352, 353, 692), (453, 303, 346, 466), (466, 346, 347, 468), (468, 347, 348, 470), (470, 348, 349, 472), (565, 302, 338, 578), (578, 338, 339, 580), (580, 339, 340, 582), (582, 340, 341, 584), (450, 297, 333, 474), (474, 333, 332, 476), (476, 332, 331, 478), (478, 331, 330, 480), (625, 299, 326, 640), (640, 326, 327, 642), (642, 327, 328, 644), (644, 328, 329, 646), (562, 296, 325, 586), (586, 325, 324, 588), (588, 324, 323, 590), (590, 323, 322, 592), (446, 289, 385, 482), (482, 385, 384, 484), (484, 384, 383, 486), (486, 383, 382, 488), (558, 288, 381, 594), (594, 381, 380, 596), (596, 380, 379, 598), (598, 379, 378, 600), (717, 291, 373, 724), (724, 373, 372, 726), (726, 372, 371, 728), (728, 371, 370, 730), (714, 290, 374, 732), (732, 374, 375, 734), (734, 375, 376, 736), (736, 376, 377, 738), (561, 294, 358, 602), (602, 358, 359, 604), (604, 359, 360, 606), (606, 360, 361, 608), (760, 292, 362, 770), (770, 362, 363, 772), (772, 363, 364, 774), (774, 364, 365, 776), (449, 295, 369, 490), (490, 369, 368, 492), (492, 368, 367, 494), (494, 367, 366, 496), (763, 293, 357, 778), (778, 357, 356, 780), (780, 356, 355, 782), (782, 355, 354, 784), (360, 495, 497, 361), (495, 494, 496, 497), (359, 493, 495, 360), (493, 492, 494, 495), (358, 491, 493, 359), (491, 490, 492, 493), (294, 448, 491, 358), (448, 449, 490, 491), (376, 487, 489, 377), (487, 486, 488, 489), (375, 485, 487, 376), (485, 484, 486, 487), (374, 483, 485, 375), (483, 482, 484, 485), (290, 447, 483, 374), (447, 446, 482, 483), (335, 479, 481, 334), (479, 478, 480, 481), (336, 477, 479, 335), (477, 476, 478, 479), (337, 475, 477, 336), (475, 474, 476, 477), (298, 451, 475, 337), (451, 450, 474, 475), (340, 471, 473, 341), (471, 470, 472, 473), (339, 469, 471, 340), (469, 468, 470, 471), (338, 467, 469, 339), (467, 466, 468, 469), (302, 452, 467, 338), (452, 453, 466, 467), (377, 489, 455, 306), (489, 488, 454, 455), (341, 473, 464, 320), (473, 472, 465, 464), (334, 481, 461, 315), (481, 480, 460, 461), (719, 741, 457, 309), (741, 743, 456, 457), (765, 787, 459, 312), (787, 789, 458, 459), (627, 649, 463, 318), (649, 651, 462, 463), (673, 695, 465, 321), (695, 697, 464, 465), (128, 402, 448, 294), (402, 403, 449, 448), (67, 386, 389, 74), (386, 387, 388, 389), (74, 389, 391, 81), (389, 388, 390, 391), (81, 391, 393, 88), (391, 390, 392, 393), (88, 393, 395, 95), (393, 392, 394, 395), (95, 395, 397, 102), (395, 394, 396, 397), (102, 397, 399, 109), (397, 396, 398, 399), (109, 399, 401, 116), (399, 398, 400, 401), (361, 497, 458, 311), (497, 496, 459, 458), (116, 401, 447, 290), (401, 400, 446, 447), (239, 432, 452, 302), (432, 433, 453, 452), (227, 431, 451, 298), (431, 430, 450, 451), (129, 403, 405, 136), (403, 402, 404, 405), (136, 405, 407, 143), (405, 404, 406, 407), (143, 407, 409, 150), (407, 406, 408, 409), (150, 409, 411, 157), (409, 408, 410, 411), (157, 411, 413, 164), (411, 410, 412, 413), (164, 413, 415, 171), (413, 412, 414, 415), (171, 415, 417, 178), (415, 414, 416, 417), (178, 417, 419, 185), (417, 416, 418, 419), (185, 419, 421, 192), (419, 418, 420, 421), (192, 421, 423, 199), (421, 420, 422, 423), (199, 423, 425, 206), (423, 422, 424, 425), (206, 425, 427, 213), (425, 424, 426, 427), (213, 427, 429, 220), (427, 426, 428, 429), (220, 429, 431, 227), (429, 428, 430, 431), (240, 433, 435, 247), (433, 432, 434, 435), (247, 435, 437, 254), (435, 434, 436, 437), (254, 437, 439, 261), (437, 436, 438, 439), (261, 439, 441, 268), (439, 438, 440, 441), (268, 441, 443, 275), (441, 440, 442, 443), (282, 445, 386, 67), (445, 444, 387, 386), (275, 443, 445, 282), (443, 442, 444, 445), (355, 607, 609, 354), (607, 606, 608, 609), (356, 605, 607, 355), (605, 604, 606, 607), (357, 603, 605, 356), (603, 602, 604, 605), (293, 560, 603, 357), (560, 561, 602, 603), (383, 599, 601, 382), (599, 598, 600, 601), (384, 597, 599, 383), (597, 596, 598, 599), (385, 595, 597, 384), (595, 594, 596, 597), (289, 559, 595, 385), (559, 558, 594, 595), (331, 591, 593, 330), (591, 590, 592, 593), (332, 589, 591, 331), (589, 588, 590, 591), (333, 587, 589, 332), (587, 586, 588, 589), (297, 563, 587, 333), (563, 562, 586, 587), (343, 583, 585, 342), (583, 582, 584, 585), (344, 581, 583, 343), (581, 580, 582, 583), (345, 579, 581, 344), (579, 578, 580, 581), (301, 564, 579, 345), (564, 565, 578, 579), (382, 601, 567, 305), (601, 600, 566, 567), (342, 585, 576, 319), (585, 584, 577, 576), (721, 745, 569, 308), (745, 747, 568, 569), (767, 791, 571, 311), (791, 793, 570, 571), (629, 653, 575, 317), (653, 655, 574, 575), (675, 699, 577, 320), (699, 701, 576, 577), (238, 544, 564, 301), (544, 545, 565, 564), (115, 513, 559, 289), (513, 512, 558, 559), (127, 514, 560, 293), (514, 515, 561, 560), (354, 609, 570, 310), (609, 608, 571, 570), (68, 498, 501, 73), (498, 499, 500, 501), (73, 501, 503, 80), (501, 500, 502, 503), (80, 503, 505, 87), (503, 502, 504, 505), (87, 505, 507, 94), (505, 504, 506, 507), (94, 507, 509, 101), (507, 506, 508, 509), (101, 509, 511, 108), (509, 508, 510, 511), (108, 511, 513, 115), (511, 510, 512, 513), (226, 543, 563, 297), (543, 542, 562, 563), (128, 515, 517, 135), (515, 514, 516, 517), (135, 517, 519, 142), (517, 516, 518, 519), (142, 519, 521, 149), (519, 518, 520, 521), (149, 521, 523, 156), (521, 520, 522, 523), (156, 523, 525, 163), (523, 522, 524, 525), (163, 525, 527, 170), (525, 524, 526, 527), (170, 527, 529, 177), (527, 526, 528, 529), (177, 529, 531, 184), (529, 528, 530, 531), (184, 531, 533, 191), (531, 530, 532, 533), (191, 533, 535, 198), (533, 532, 534, 535), (198, 535, 537, 205), (535, 534, 536, 537), (205, 537, 539, 212), (537, 536, 538, 539), (212, 539, 541, 219), (539, 538, 540, 541), (219, 541, 543, 226), (541, 540, 542, 543), (330, 593, 573, 314), (593, 592, 572, 573), (239, 545, 547, 246), (545, 544, 546, 547), (246, 547, 549, 253), (547, 546, 548, 549), (253, 549, 551, 260), (549, 548, 550, 551), (260, 551, 553, 267), (551, 550, 552, 553), (267, 553, 555, 274), (553, 552, 554, 555), (281, 557, 498, 68), (557, 556, 499, 498), (274, 555, 557, 281), (555, 554, 556, 557), (573, 572, 654, 652), (652, 654, 655, 653), (314, 573, 652, 628), (628, 652, 653, 629), (461, 460, 650, 648), (648, 650, 651, 649), (315, 461, 648, 626), (626, 648, 649, 627), (323, 645, 647, 322), (645, 644, 646, 647), (324, 643, 645, 323), (643, 642, 644, 645), (325, 641, 643, 324), (641, 640, 642, 643), (296, 624, 641, 325), (624, 625, 640, 641), (352, 637, 639, 353), (637, 636, 638, 639), (351, 635, 637, 352), (635, 634, 636, 637), (350, 633, 635, 351), (633, 632, 634, 635), (300, 623, 633, 350), (623, 622, 632, 633), (353, 639, 627, 318), (639, 638, 626, 627), (572, 313, 630, 654), (654, 630, 631, 655), (460, 314, 628, 650), (650, 628, 629, 651), (225, 620, 624, 296), (620, 621, 625, 624), (322, 647, 630, 313), (647, 646, 631, 630), (233, 619, 623, 300), (619, 618, 622, 623), (228, 227, 618, 616), (616, 618, 619, 617), (229, 228, 616, 614), (614, 616, 617, 615), (230, 229, 614, 612), (612, 614, 615, 613), (46, 230, 612, 610), (610, 612, 613, 611), (575, 574, 700, 698), (698, 700, 701, 699), (317, 575, 698, 674), (674, 698, 699, 675), (463, 462, 696, 694), (694, 696, 697, 695), (318, 463, 694, 672), (672, 694, 695, 673), (348, 691, 693, 349), (691, 690, 692, 693), (347, 689, 691, 348), (689, 688, 690, 691), (346, 687, 689, 347), (687, 686, 688, 689), (303, 669, 687, 346), (669, 668, 686, 687), (328, 683, 685, 329), (683, 682, 684, 685), (327, 681, 683, 328), (681, 680, 682, 683), (326, 679, 681, 327), (679, 678, 680, 681), (299, 670, 679, 326), (670, 671, 678, 679), (329, 685, 676, 316), (685, 684, 677, 676), (349, 693, 673, 321), (693, 692, 672, 673), (574, 316, 676, 700), (700, 676, 677, 701), (462, 317, 674, 696), (696, 674, 675, 697), (232, 666, 670, 299), (666, 667, 671, 670), (240, 665, 669, 303), (665, 664, 668, 669), (234, 233, 664, 662), (662, 664, 665, 663), (235, 234, 662, 660), (660, 662, 663, 661), (236, 235, 660, 658), (658, 660, 661, 659), (48, 236, 658, 656), (656, 658, 659, 657), (567, 566, 746, 744), (744, 746, 747, 745), (305, 567, 744, 720), (720, 744, 745, 721), (455, 454, 742, 740), (740, 742, 743, 741), (306, 455, 740, 718), (718, 740, 741, 719), (364, 737, 739, 365), (737, 736, 738, 739), (363, 735, 737, 364), (735, 734, 736, 737), (362, 733, 735, 363), (733, 732, 734, 735), (292, 715, 733, 362), (715, 714, 732, 733), (379, 729, 731, 378), (729, 728, 730, 731), (380, 727, 729, 379), (727, 726, 728, 729), (381, 725, 727, 380), (725, 724, 726, 727), (288, 716, 725, 381), (716, 717, 724, 725), (378, 731, 722, 304), (731, 730, 723, 722), (365, 739, 719, 309), (739, 738, 718, 719), (566, 304, 722, 746), (746, 722, 723, 747), (454, 305, 720, 742), (742, 720, 721, 743), (114, 712, 716, 288), (712, 713, 717, 716), (117, 116, 710, 708), (708, 710, 711, 709), (118, 117, 708, 706), (706, 708, 709, 707), (119, 118, 706, 704), (704, 706, 707, 705), (14, 119, 704, 702), (702, 704, 705, 703), (122, 711, 715, 292), (711, 710, 714, 715), (569, 568, 792, 790), (790, 792, 793, 791), (308, 569, 790, 766), (766, 790, 791, 767), (457, 456, 788, 786), (786, 788, 789, 787), (309, 457, 786, 764), (764, 786, 787, 765), (371, 783, 785, 370), (783, 782, 784, 785), (372, 781, 783, 371), (781, 780, 782, 783), (373, 779, 781, 372), (779, 778, 780, 781), (291, 762, 779, 373), (762, 763, 778, 779), (367, 775, 777, 366), (775, 774, 776, 777), (368, 773, 775, 367), (773, 772, 774, 775), (369, 771, 773, 368), (771, 770, 772, 773), (295, 761, 771, 369), (761, 760, 770, 771), (568, 307, 768, 792), (792, 768, 769, 793), (456, 308, 766, 788), (788, 766, 767, 789), (121, 758, 762, 291), (758, 759, 763, 762), (366, 777, 765, 312), (777, 776, 764, 765), (123, 122, 756, 754), (754, 756, 757, 755), (124, 123, 754, 752), (752, 754, 755, 753), (125, 124, 752, 750), (750, 752, 753, 751), (16, 125, 750, 748), (748, 750, 751, 749), (370, 785, 768, 307), (785, 784, 769, 768), (129, 757, 761, 295), (757, 756, 760, 761)])
me_cylinder.use_remesh_preserve_volume = False
me_cylinder.use_remesh_preserve_attributes = False
me_cylinder.use_mirror_x = True
me_cylinder.update()

# ---- objects
ob_armortorso = bpy.data.objects.new('ArmorTorso', me_cylinder)
ob_lamp = bpy.data.objects.new('Lamp', light_lamp)
ob_camera = bpy.data.objects.new('Camera', cam_camera)

# ---- transforms, parenting, visibility, modifiers, constraints
ob_armortorso.location = (0.0, 0.0, 0.0)
ob_armortorso.rotation_euler = (-0.008296, -0.0, 0.0)
ob_armortorso.lineart.crease_threshold = 0.0
ob_armortorso.use_mesh_mirror_x = True
ob_lamp.location = (4.076, 1.005, 5.904)
ob_lamp.rotation_euler = (0.6503, 0.05522, 1.866)
ob_lamp.lock_rotations_4d = False
ob_lamp.empty_display_type = 'ARROWS'
ob_lamp.color = (0.0, 0.0, 0.0, 0.0)
ob_lamp.lineart.crease_threshold = 0.0
ob_camera.location = (7.481, -6.508, 5.344)
ob_camera.rotation_euler = (1.109, 0.01082, 0.8149)
ob_camera.lock_rotations_4d = False
ob_camera.empty_display_type = 'ARROWS'
ob_camera.color = (0.0, 0.0, 0.0, 0.0)
ob_camera.display_type = 'WIRE'
ob_camera.lineart.crease_threshold = 0.0

# ---- collection membership
col_collection_1.objects.link(ob_armortorso)
col_collection_1.objects.link(ob_lamp)
col_collection_1.objects.link(ob_camera)

# ---- scene / render settings (as saved in the file)
scene.camera = ob_camera
scene.frame_start = 1; scene.frame_end = 250; scene.frame_set(1)
scene.render.engine = 'BLENDER_EEVEE_NEXT'
scene.render.resolution_percentage = 50
scene.render.dither_intensity = 0.0
scene.cycles.use_denoising = False
scene.cycles.samples = 10
scene.cycles.sampling_pattern = 'TABULATED_SOBOL'
scene.cycles.light_sampling_threshold = 0.0
scene.cycles.use_adaptive_sampling = False
scene.cycles.use_light_tree = False
scene.cycles.blur_glossy = 0.0
scene.cycles.pixel_filter_type = 'GAUSSIAN'
scene.cycles.sample_clamp_indirect = 0.0
scene.view_settings.view_transform = 'Standard'
bpy.context.view_layer.update()
